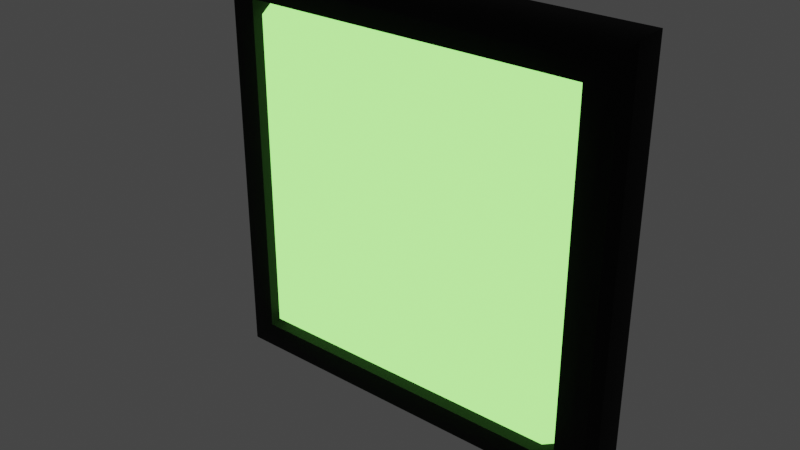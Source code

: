 # Source: PstryczekON.blend  (saved by Blender 3.1.7; exported with 4.5.12 LTS)
import bpy
from mathutils import Matrix  # noqa: F401  (used for matrix-valued properties, if any)

bpy.ops.wm.read_factory_settings(use_empty=True)
scene = bpy.context.scene
scene.name = 'Scene'

# ---- collections
col_pstryczek2 = bpy.data.collections.new('Pstryczek2'); scene.collection.children.link(col_pstryczek2)

# ---- materials (node trees are filled in below, after node groups)
mat_material_003 = bpy.data.materials.new('Material.003')
mat_material_003.alpha_threshold = 0.0
mat_material_003.use_transparent_shadow = False
mat_material_003.line_color = (0.0, 0.0, 0.0, 1.0)
mat_material_002 = bpy.data.materials.new('Material.002')
mat_material_002.use_transparent_shadow = False

# ---- node groups
ng_auto_smooth = bpy.data.node_groups.new('Auto Smooth', 'GeometryNodeTree')
_s = ng_auto_smooth.interface.new_socket(name='Geometry', in_out='OUTPUT', socket_type='NodeSocketGeometry')
_s = ng_auto_smooth.interface.new_socket(name='Geometry', in_out='INPUT', socket_type='NodeSocketGeometry')
_s = ng_auto_smooth.interface.new_socket(name='Angle', in_out='INPUT', socket_type='NodeSocketFloat')
_s.subtype = 'ANGLE'
_s.min_value = 0.0
_s.max_value = 3.142
ng_auto_smooth.is_modifier = True
_N = ng_auto_smooth.nodes; _L = ng_auto_smooth.links
n0 = _N.new('NodeGroupOutput'); n0.name = 'Group Output'; n0.location = (480, -100)
n1 = _N.new('NodeGroupInput'); n1.name = 'Group Input'; n1.location = (-420, -300)
n2 = _N.new('NodeGroupInput'); n2.name = 'Group Input.001'; n2.location = (-60, -100)
n3 = _N.new('GeometryNodeSetShadeSmooth'); n3.name = 'Set Shade Smooth'; n3.location = (120, -100)
n3.domain = 'EDGE'
n4 = _N.new('GeometryNodeSetShadeSmooth'); n4.name = 'Set Shade Smooth.001'; n4.location = (300, -100)
n5 = _N.new('GeometryNodeInputMeshEdgeAngle'); n5.name = 'Edge Angle'; n5.location = (-420, -220)
n6 = _N.new('GeometryNodeInputEdgeSmooth'); n6.name = 'Is Edge Smooth'; n6.location = (-60, -160)
n7 = _N.new('GeometryNodeInputShadeSmooth'); n7.name = 'Is Face Smooth'; n7.location = (-240, -340)
n8 = _N.new('FunctionNodeBooleanMath'); n8.name = 'Boolean Math'; n8.location = (-60, -220)
n9 = _N.new('FunctionNodeCompare'); n9.name = 'Compare'; n9.location = (-240, -180)
n9.operation = 'LESS_EQUAL'
_L.new(n5.outputs[0], n9.inputs[0])
_L.new(n4.outputs[0], n0.inputs[0])
_L.new(n1.outputs[1], n9.inputs[1])
_L.new(n9.outputs[0], n8.inputs[0])
_L.new(n7.outputs[0], n8.inputs[1])
_L.new(n2.outputs[0], n3.inputs[0])
_L.new(n6.outputs[0], n3.inputs[1])
_L.new(n3.outputs[0], n4.inputs[0])
_L.new(n8.outputs[0], n3.inputs[2])
n0.is_active_output = True

# ---- material node trees
mat_material_003.use_nodes = True; mat_material_003.node_tree.nodes.clear()
_N = mat_material_003.node_tree.nodes; _L = mat_material_003.node_tree.links
n0 = _N.new('ShaderNodeOutputMaterial'); n0.name = 'Material Output'; n0.location = (300, 300)
n1 = _N.new('ShaderNodeBsdfPrincipled'); n1.name = 'Principled BSDF'; n1.location = (10, 300)
n1.distribution = 'GGX'
n1.subsurface_method = 'RANDOM_WALK_SKIN'
n1.inputs[0].default_value = (0.0, 0.0, 0.0, 1.0)
n1.inputs[2].default_value = 1.0
n1.inputs[3].default_value = 1.45
n1.inputs[24].default_value = 0.03465
n1.inputs[27].default_value = (0.0, 0.0, 0.0, 1.0)
n1.inputs[28].default_value = 1.0
_L.new(n1.outputs[0], n0.inputs[0])
n0.is_active_output = True
mat_material_002.use_nodes = True; mat_material_002.node_tree.nodes.clear()
_N = mat_material_002.node_tree.nodes; _L = mat_material_002.node_tree.links
n0 = _N.new('ShaderNodeOutputMaterial'); n0.name = 'Material Output'; n0.location = (300, 300)
n1 = _N.new('ShaderNodeEmission'); n1.name = 'Emission'; n1.location = (10, 300)
n1.inputs[0].default_value = (0.3047, 1.0, 0.1786, 1.0)
n1.inputs[1].default_value = 2.0
_L.new(n1.outputs[0], n0.inputs[0])
n0.is_active_output = True

# ---- world
world_world = bpy.data.worlds.new('World'); scene.world = world_world
world_world.use_nodes = True; world_world.node_tree.nodes.clear()
_N = world_world.node_tree.nodes; _L = world_world.node_tree.links
n0 = _N.new('ShaderNodeOutputWorld'); n0.name = 'World Output'; n0.location = (300, 300)
n1 = _N.new('ShaderNodeBackground'); n1.name = 'Background'; n1.location = (10, 300)
n1.inputs[0].default_value = (0.05088, 0.05088, 0.05088, 1.0)
_L.new(n1.outputs[0], n0.inputs[0])
n0.is_active_output = True
world_world.color = (0.05088, 0.05088, 0.05088)
world_world.use_sun_shadow = False
world_world.sun_shadow_jitter_overblur = 0.0

# ---- meshes
me_cube_002 = bpy.data.meshes.new('Cube.002')
me_cube_002.from_pydata([(-1.0, 0.1724, 0.0), (-1.0, 0.1724, 2.0), (1.0, 0.1724, 0.0), (1.0, 0.1724, 2.0), (-0.8137, -0.007749, 0.1863), (-1.0, 0.1015, 0.0), (-0.9454, 0.006893, 0.05464), (-0.9854, 0.04689, 0.01464), (-0.8137, -0.007749, 1.814), (-1.0, 0.1015, 2.0), (-0.9454, 0.006893, 1.945), (-0.9854, 0.04689, 1.985), (0.8137, -0.007749, 0.1863), (1.0, 0.1015, 0.0), (0.9454, 0.006893, 0.05464), (0.9854, 0.04689, 0.01464), (0.8137, -0.007749, 1.814), (1.0, 0.1015, 2.0), (0.9454, 0.006893, 1.945), (0.9854, 0.04689, 1.985), (-0.8907, -0.007749, 0.1093), (-0.8907, -0.007749, 1.891), (0.8907, -0.007749, 1.891), (0.8907, -0.007749, 0.1093), (-0.7572, -0.007749, 0.2428), (-0.7572, -0.007749, 1.757), (0.7572, -0.007749, 1.757), (0.7572, -0.007749, 0.2428), (-0.8137, 0.1534, 0.1863), (-0.8137, 0.1534, 1.814), (0.8137, 0.1534, 1.814), (0.8137, 0.1534, 0.1863), (-0.6524, -0.06588, 0.3476), (-0.4511, -0.1235, 0.5489), (-0.2954, -0.1453, 0.7046), (-0.6524, -0.06588, 1.652), (-0.2954, -0.1453, 1.295), (-0.4511, -0.1235, 1.451), (0.6524, -0.06588, 1.652), (0.4511, -0.1235, 1.451), (0.2954, -0.1453, 1.295), (0.6524, -0.06588, 0.3476), (0.2954, -0.1453, 0.7046), (0.4511, -0.1235, 0.5489), (-0.05101, -0.1804, 0.949), (-0.1804, -0.1678, 0.8196), (-0.05101, -0.1804, 1.051), (-0.1804, -0.1678, 1.18), (0.05101, -0.1804, 1.051), (0.1804, -0.1678, 1.18), (0.05101, -0.1804, 0.949), (0.1804, -0.1678, 0.8196)], [], [(16, 8, 29, 30), (0, 1, 3, 2), (3, 1, 9, 17), (5, 9, 1, 0), (2, 3, 17, 13), (20, 21, 10, 6), (6, 10, 11, 7), (7, 11, 9, 5), (22, 23, 14, 18), (18, 14, 15, 19), (19, 15, 13, 17), (5, 13, 15, 7), (7, 15, 14, 6), (6, 14, 23, 20), (17, 9, 11, 19), (19, 11, 10, 18), (18, 10, 21, 22), (0, 2, 13, 5), (4, 8, 21, 20), (16, 12, 23, 22), (12, 4, 20, 23), (8, 16, 22, 21), (12, 16, 30, 31), (4, 12, 31, 28), (8, 4, 28, 29), (24, 25, 29, 28), (26, 27, 31, 30), (27, 24, 28, 31), (25, 26, 30, 29), (24, 27, 41, 32), (26, 25, 35, 38), (47, 49, 40, 36), (27, 26, 38, 41), (50, 48, 46, 44), (34, 36, 37, 33), (33, 37, 35, 32), (40, 42, 43, 39), (39, 43, 41, 38), (45, 47, 36, 34), (42, 34, 33, 43), (43, 33, 32, 41), (49, 51, 42, 40), (36, 40, 39, 37), (37, 39, 38, 35), (25, 24, 32, 35), (44, 46, 47, 45), (48, 50, 51, 49), (50, 44, 45, 51), (46, 48, 49, 47), (51, 45, 34, 42)])
me_cube_002.polygons.foreach_set('use_smooth', [True] * 50)
me_cube_002.polygons.foreach_set('material_index', [0, 0, 0, 0, 0, 0, 0, 0, 0, 0, 0, 0, 0, 0, 0, 0, 0, 0, 0, 0, 0, 0, 0, 0, 0, 1, 1, 1, 1, 1, 1, 1, 1, 1, 1, 1, 1, 1, 1, 1, 1, 1, 1, 1, 1, 1, 1, 1, 1, 1])
_uv = me_cube_002.uv_layers.new(name='UVMap')
_uv.uv.foreach_set('vector', [0.6017, 0.7733, 0.6017, 0.9767, 0.6017, 0.9767, 0.6017, 0.7733, 0.375, 0.25, 0.625, 0.25, 0.625, 0.5, 0.375, 0.5, 0.625, 0.5, 0.875, 0.5, 0.875, 0.5983, 0.625, 0.5983, 0.375, 0.1517, 0.625, 0.1517, 0.625, 0.25, 0.375, 0.25, 0.375, 0.5, 0.625, 0.5, 0.625, 0.5983, 0.375, 0.5983, 0.3887, 0.9863, 0.6113, 0.9863, 0.6182, 0.9932, 0.3818, 0.9932, 0.3818, 0.9932, 0.6182, 0.9932, 0.6232, 1.0, 0.3768, 1.0, 0.3768, 0.07584, 0.6232, 0.07584, 0.625, 0.1517, 0.375, 0.1517, 0.6113, 0.7637, 0.3887, 0.7637, 0.3818, 0.7568, 0.6182, 0.7568, 0.6182, 0.7568, 0.3818, 0.7568, 0.3768, 0.6742, 0.6232, 0.6742, 0.6232, 0.6742, 0.3768, 0.6742, 0.375, 0.5983, 0.625, 0.5983, 0.125, 0.5983, 0.375, 0.5983, 0.3732, 0.6742, 0.1268, 0.6742, 0.375, 0.9982, 0.375, 0.7518, 0.3818, 0.7568, 0.3818, 0.9932, 0.3818, 0.9932, 0.3818, 0.7568, 0.3887, 0.7637, 0.3887, 0.9863, 0.625, 0.5983, 0.875, 0.5983, 0.8732, 0.6742, 0.6268, 0.6742, 0.625, 0.7518, 0.625, 0.9982, 0.6182, 0.9932, 0.6182, 0.7568, 0.6182, 0.7568, 0.6182, 0.9932, 0.6113, 0.9863, 0.6113, 0.7637, 0.125, 0.5, 0.375, 0.5, 0.375, 0.5983, 0.125, 0.5983, 0.3983, 0.9767, 0.6017, 0.9767, 0.6113, 0.9863, 0.3887, 0.9863, 0.6017, 0.7733, 0.3983, 0.7733, 0.3887, 0.7637, 0.6113, 0.7637, 0.3983, 0.7733, 0.3983, 0.9767, 0.3887, 0.9863, 0.3887, 0.7637, 0.6017, 0.9767, 0.6017, 0.7733, 0.6113, 0.7637, 0.6113, 0.9863, 0.3983, 0.7733, 0.6017, 0.7733, 0.6017, 0.7733, 0.3983, 0.7733, 0.3983, 0.9767, 0.3983, 0.7733, 0.3983, 0.7733, 0.3983, 0.9767, 0.6017, 0.9767, 0.3983, 0.9767, 0.3983, 0.9767, 0.6017, 0.9767, 0.401, 0.974, 0.599, 0.974, 0.6017, 0.9767, 0.3983, 0.9767, 0.599, 0.776, 0.401, 0.776, 0.3983, 0.7733, 0.6017, 0.7733, 0.401, 0.776, 0.401, 0.974, 0.3983, 0.9767, 0.3983, 0.7733, 0.599, 0.974, 0.599, 0.776, 0.6017, 0.7733, 0.6017, 0.9767, 0.401, 0.974, 0.401, 0.776, 0.401, 0.776, 0.401, 0.974, 0.599, 0.776, 0.599, 0.974, 0.599, 0.974, 0.599, 0.776, 0.5824, 0.9574, 0.5824, 0.7926, 0.5889, 0.7861, 0.5889, 0.9639, 0.401, 0.776, 0.599, 0.776, 0.599, 0.776, 0.401, 0.776, 0.4655, 0.8405, 0.5345, 0.8405, 0.5345, 0.9095, 0.4655, 0.9095, 0.4111, 0.9639, 0.5889, 0.9639, 0.5976, 0.9726, 0.4024, 0.9726, 0.4024, 0.9726, 0.5976, 0.9726, 0.599, 0.974, 0.401, 0.974, 0.5889, 0.7861, 0.4111, 0.7861, 0.4024, 0.7774, 0.5976, 0.7774, 0.5976, 0.7774, 0.4024, 0.7774, 0.401, 0.776, 0.599, 0.776, 0.4176, 0.9574, 0.5824, 0.9574, 0.5889, 0.9639, 0.4111, 0.9639, 0.4111, 0.7861, 0.4111, 0.9639, 0.4024, 0.9726, 0.4024, 0.7774, 0.4024, 0.7774, 0.4024, 0.9726, 0.401, 0.974, 0.401, 0.776, 0.5824, 0.7926, 0.4176, 0.7926, 0.4111, 0.7861, 0.5889, 0.7861, 0.5889, 0.9639, 0.5889, 0.7861, 0.5976, 0.7774, 0.5976, 0.9726, 0.5976, 0.9726, 0.5976, 0.7774, 0.599, 0.776, 0.599, 0.974, 0.599, 0.974, 0.401, 0.974, 0.401, 0.974, 0.599, 0.974, 0.4655, 0.9095, 0.5345, 0.9095, 0.5824, 0.9574, 0.4176, 0.9574, 0.5345, 0.8405, 0.4655, 0.8405, 0.4176, 0.7926, 0.5824, 0.7926, 0.4655, 0.8405, 0.4655, 0.9095, 0.4176, 0.9574, 0.4176, 0.7926, 0.5345, 0.9095, 0.5345, 0.8405, 0.5824, 0.7926, 0.5824, 0.9574, 0.4176, 0.7926, 0.4176, 0.9574, 0.4111, 0.9639, 0.4111, 0.7861])
me_cube_002.materials.append(mat_material_003)
me_cube_002.materials.append(mat_material_002)
me_cube_002.use_remesh_fix_poles = True
me_cube_002.use_remesh_preserve_attributes = False
me_cube_002.update()

# ---- objects
ob_cube_001 = bpy.data.objects.new('Cube.001', me_cube_002)

# ---- transforms, parenting, visibility, modifiers, constraints
ob_cube_001.location = (0.0, 0.0, 0.0)
_m = ob_cube_001.modifiers.new('Auto Smooth', 'NODES')
_m.node_group = ng_auto_smooth
_gi = [s.identifier for s in ng_auto_smooth.interface.items_tree if s.item_type == 'SOCKET' and s.in_out == 'INPUT']
_m[_gi[1]] = 0.5236  # Angle

# ---- collection membership
col_pstryczek2.objects.link(ob_cube_001)

# ---- scene / render settings (as saved in the file)
scene.frame_start = 1; scene.frame_end = 250; scene.frame_set(1)
scene.render.engine = 'BLENDER_EEVEE_NEXT'
scene.cycles.sampling_pattern = 'TABULATED_SOBOL'
scene.cycles.use_light_tree = False
scene.view_settings.view_transform = 'Filmic'
bpy.context.view_layer.update()

# ---- added for rendering (the .blend has no active camera): camera
cam_auto = bpy.data.cameras.new('AutoCamera')
cam_auto.lens = 50.0
cam_auto.sensor_width = 36.0
cam_auto.clip_end = 1000.0
ob_auto_camera = bpy.data.objects.new('AutoCamera', cam_auto)
scene.collection.objects.link(ob_auto_camera)
ob_auto_camera.location = (2.6372, -3.16864, 3.10976)
ob_auto_camera.rotation_euler = (1.09748, -7.21219e-08, 0.694738)
scene.camera = ob_auto_camera
bpy.context.view_layer.update()
